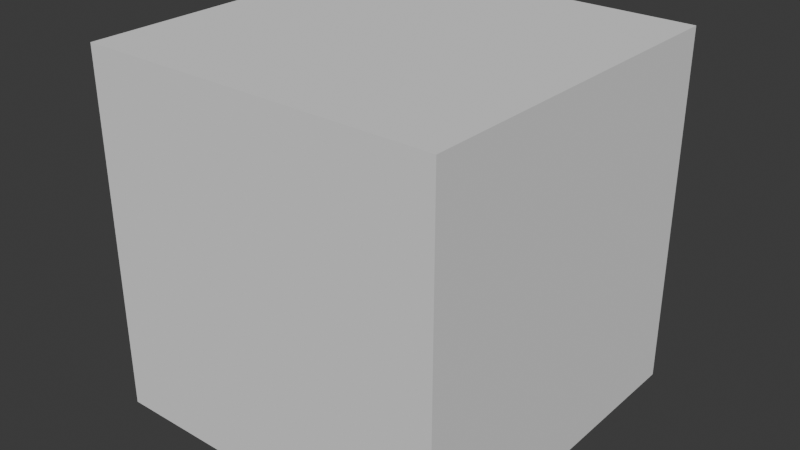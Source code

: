 # Source: bench.blend  (saved by Blender 4.0.36; exported with 4.5.12 LTS)
import bpy
from mathutils import Matrix  # noqa: F401  (used for matrix-valued properties, if any)

bpy.ops.wm.read_factory_settings(use_empty=True)
scene = bpy.context.scene
scene.name = 'Scene'

# ---- collections
col_collection = bpy.data.collections.new('Collection'); scene.collection.children.link(col_collection)

# ---- world
world_world = bpy.data.worlds.new('World'); scene.world = world_world
world_world.use_nodes = True; world_world.node_tree.nodes.clear()
_N = world_world.node_tree.nodes; _L = world_world.node_tree.links
n0 = _N.new('ShaderNodeOutputWorld'); n0.name = 'World Output'; n0.location = (300, 300)
n1 = _N.new('ShaderNodeBackground'); n1.name = 'Background'; n1.location = (10, 300)
n1.inputs[0].default_value = (0.05088, 0.05088, 0.05088, 1.0)
_L.new(n1.outputs[0], n0.inputs[0])
n0.is_active_output = True
world_world.color = (0.05088, 0.05088, 0.05088)
world_world.use_sun_shadow = False
world_world.sun_shadow_jitter_overblur = 0.0

# ---- meshes
me_cube_001 = bpy.data.meshes.new('Cube.001')
me_cube_001.from_pydata([(-1.0, -1.0, -1.0), (-1.0, -1.0, 1.0), (-1.0, 1.0, -1.0), (-1.0, 1.0, 1.0), (1.0, -1.0, -1.0), (1.0, -1.0, 1.0), (1.0, 1.0, -1.0), (1.0, 1.0, 1.0)], [], [(0, 1, 3, 2), (2, 3, 7, 6), (6, 7, 5, 4), (4, 5, 1, 0), (2, 6, 4, 0), (7, 3, 1, 5)])
_uv = me_cube_001.uv_layers.new(name='UVMap')
_uv.uv.foreach_set('vector', [0.375, 0.0, 0.625, 0.0, 0.625, 0.25, 0.375, 0.25, 0.375, 0.25, 0.625, 0.25, 0.625, 0.5, 0.375, 0.5, 0.375, 0.5, 0.625, 0.5, 0.625, 0.75, 0.375, 0.75, 0.375, 0.75, 0.625, 0.75, 0.625, 1.0, 0.375, 1.0, 0.125, 0.5, 0.375, 0.5, 0.375, 0.75, 0.125, 0.75, 0.625, 0.5, 0.875, 0.5, 0.875, 0.75, 0.625, 0.75])
me_cube_001.update()

# ---- objects
ob_cube = bpy.data.objects.new('Cube', me_cube_001)

# ---- transforms, parenting, visibility, modifiers, constraints
ob_cube.location = (0.0, 0.0, 0.0)
ob_cube.scale = (2.786, 2.786, 2.786)

# ---- collection membership
col_collection.objects.link(ob_cube)

# ---- scene / render settings (as saved in the file)
scene.frame_start = 1; scene.frame_end = 250; scene.frame_set(1)
scene.render.engine = 'BLENDER_EEVEE_NEXT'
scene.cycles.sampling_pattern = 'TABULATED_SOBOL'
bpy.context.view_layer.update()

# ---- added for rendering (the .blend has no active camera and no usable light): camera, sun
cam_auto = bpy.data.cameras.new('AutoCamera')
cam_auto.lens = 50.0
cam_auto.sensor_width = 36.0
cam_auto.clip_end = 1000.0
ob_auto_camera = bpy.data.objects.new('AutoCamera', cam_auto)
scene.collection.objects.link(ob_auto_camera)
ob_auto_camera.location = (8.9283, -10.714, 7.14264)
ob_auto_camera.rotation_euler = (1.09748, -7.21219e-08, 0.694738)
scene.camera = ob_auto_camera
light_auto_sun = bpy.data.lights.new('AutoSun', 'SUN')
light_auto_sun.energy = 3.0
light_auto_sun.angle = 0.0523599
ob_auto_sun = bpy.data.objects.new('AutoSun', light_auto_sun)
scene.collection.objects.link(ob_auto_sun)
ob_auto_sun.rotation_euler = (0.872665, 0.174533, 0.523599)
bpy.context.view_layer.update()
